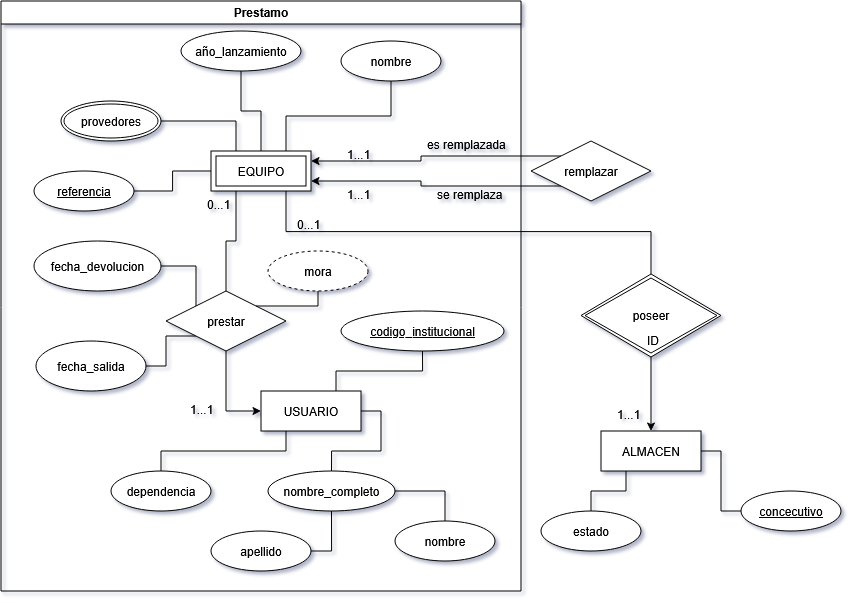

The diagram above was exported from draw.io. Its source (the exported page's mxGraphModel, read from the mxfile embedded in the PNG):
<mxGraphModel dx="1492" dy="814" grid="1" gridSize="10" guides="1" tooltips="1" connect="1" arrows="1" fold="1" page="1" pageScale="1" pageWidth="827" pageHeight="1169" math="0" shadow="0">
  <root>
    <mxCell id="0" />
    <mxCell id="1" parent="0" />
    <mxCell id="C9qSiS0P3x2RKNwDfn-B-7" edge="1" parent="1" source="C9qSiS0P3x2RKNwDfn-B-61" style="edgeStyle=orthogonalEdgeStyle;rounded=0;orthogonalLoop=1;jettySize=auto;html=1;endArrow=none;endFill=0;exitX=0.75;exitY=0;exitDx=0;exitDy=0;" target="C9qSiS0P3x2RKNwDfn-B-4">
      <mxGeometry relative="1" as="geometry">
        <mxPoint x="310" y="380" as="sourcePoint" />
      </mxGeometry>
    </mxCell>
    <mxCell id="C9qSiS0P3x2RKNwDfn-B-12" edge="1" parent="1" source="C9qSiS0P3x2RKNwDfn-B-61" style="edgeStyle=orthogonalEdgeStyle;rounded=0;orthogonalLoop=1;jettySize=auto;html=1;exitX=0.75;exitY=1;exitDx=0;exitDy=0;entryX=0.5;entryY=0;entryDx=0;entryDy=0;endArrow=none;endFill=0;startArrow=none;startFill=0;" target="C9qSiS0P3x2RKNwDfn-B-63">
      <mxGeometry relative="1" as="geometry">
        <Array as="points">
          <mxPoint x="285" y="440.67" />
          <mxPoint x="650" y="440.67" />
        </Array>
        <mxPoint x="285" y="400" as="sourcePoint" />
        <mxPoint x="400" y="440" as="targetPoint" />
      </mxGeometry>
    </mxCell>
    <mxCell id="C9qSiS0P3x2RKNwDfn-B-1" parent="1" style="whiteSpace=wrap;html=1;align=center;" value="ALMACEN" vertex="1">
      <mxGeometry height="40" width="100" x="600" y="640" as="geometry" />
    </mxCell>
    <mxCell id="rScPbDAY8ECskFrfyqdo-13" edge="1" parent="1" source="C9qSiS0P3x2RKNwDfn-B-5" style="edgeStyle=orthogonalEdgeStyle;rounded=0;orthogonalLoop=1;jettySize=auto;html=1;endArrow=none;endFill=0;" target="C9qSiS0P3x2RKNwDfn-B-61">
      <mxGeometry relative="1" as="geometry" />
    </mxCell>
    <mxCell id="C9qSiS0P3x2RKNwDfn-B-5" parent="1" style="ellipse;whiteSpace=wrap;html=1;align=center;" value="año_lanzamiento" vertex="1">
      <mxGeometry height="40" width="120" x="180" y="240" as="geometry" />
    </mxCell>
    <mxCell id="C9qSiS0P3x2RKNwDfn-B-9" edge="1" parent="1" source="C9qSiS0P3x2RKNwDfn-B-6" style="edgeStyle=orthogonalEdgeStyle;rounded=0;orthogonalLoop=1;jettySize=auto;html=1;entryX=0.25;entryY=0;entryDx=0;entryDy=0;endArrow=none;endFill=0;" target="C9qSiS0P3x2RKNwDfn-B-61">
      <mxGeometry relative="1" as="geometry">
        <mxPoint x="210" y="370" as="targetPoint" />
      </mxGeometry>
    </mxCell>
    <mxCell id="C9qSiS0P3x2RKNwDfn-B-6" parent="1" style="ellipse;shape=doubleEllipse;margin=3;whiteSpace=wrap;html=1;align=center;" value="provedores" vertex="1">
      <mxGeometry height="40" width="100" x="60" y="310" as="geometry" />
    </mxCell>
    <mxCell id="C9qSiS0P3x2RKNwDfn-B-26" edge="1" parent="1" source="C9qSiS0P3x2RKNwDfn-B-18" style="edgeStyle=orthogonalEdgeStyle;rounded=0;orthogonalLoop=1;jettySize=auto;html=1;entryX=0.25;entryY=1;entryDx=0;entryDy=0;endArrow=none;endFill=0;" target="C9qSiS0P3x2RKNwDfn-B-1">
      <mxGeometry relative="1" as="geometry" />
    </mxCell>
    <mxCell id="C9qSiS0P3x2RKNwDfn-B-18" parent="1" style="ellipse;whiteSpace=wrap;html=1;align=center;" value="estado" vertex="1">
      <mxGeometry height="40" width="100" x="540" y="720" as="geometry" />
    </mxCell>
    <mxCell id="C9qSiS0P3x2RKNwDfn-B-34" edge="1" parent="1" source="C9qSiS0P3x2RKNwDfn-B-31" style="edgeStyle=orthogonalEdgeStyle;rounded=0;orthogonalLoop=1;jettySize=auto;html=1;endArrow=none;endFill=0;entryX=0.25;entryY=1;entryDx=0;entryDy=0;startArrow=none;startFill=0;" target="C9qSiS0P3x2RKNwDfn-B-61">
      <mxGeometry relative="1" as="geometry">
        <mxPoint x="300" y="600" as="targetPoint" />
      </mxGeometry>
    </mxCell>
    <mxCell id="rScPbDAY8ECskFrfyqdo-5" edge="1" parent="1" source="C9qSiS0P3x2RKNwDfn-B-54" style="edgeStyle=orthogonalEdgeStyle;rounded=0;orthogonalLoop=1;jettySize=auto;html=1;entryX=1;entryY=0.5;entryDx=0;entryDy=0;endArrow=none;endFill=0;" target="C9qSiS0P3x2RKNwDfn-B-1">
      <mxGeometry relative="1" as="geometry" />
    </mxCell>
    <mxCell id="C9qSiS0P3x2RKNwDfn-B-54" parent="1" style="ellipse;whiteSpace=wrap;html=1;align=center;fontStyle=4;" value="concecutivo" vertex="1">
      <mxGeometry height="40" width="100" x="740" y="700" as="geometry" />
    </mxCell>
    <mxCell id="rScPbDAY8ECskFrfyqdo-37" edge="1" parent="1" source="C9qSiS0P3x2RKNwDfn-B-61" style="edgeStyle=orthogonalEdgeStyle;rounded=0;orthogonalLoop=1;jettySize=auto;html=1;entryX=1;entryY=0.5;entryDx=0;entryDy=0;endArrow=none;endFill=0;" target="rScPbDAY8ECskFrfyqdo-36">
      <mxGeometry relative="1" as="geometry" />
    </mxCell>
    <mxCell id="C9qSiS0P3x2RKNwDfn-B-61" parent="1" style="shape=ext;margin=3;double=1;whiteSpace=wrap;html=1;align=center;" value="EQUIPO" vertex="1">
      <mxGeometry height="40" width="100" x="210" y="360" as="geometry" />
    </mxCell>
    <mxCell id="rScPbDAY8ECskFrfyqdo-4" edge="1" parent="1" source="C9qSiS0P3x2RKNwDfn-B-63" style="edgeStyle=orthogonalEdgeStyle;rounded=0;orthogonalLoop=1;jettySize=auto;html=1;entryX=0.5;entryY=0;entryDx=0;entryDy=0;" target="C9qSiS0P3x2RKNwDfn-B-1">
      <mxGeometry relative="1" as="geometry">
        <mxPoint x="650" y="630" as="targetPoint" />
      </mxGeometry>
    </mxCell>
    <mxCell id="C9qSiS0P3x2RKNwDfn-B-63" parent="1" style="shape=rhombus;double=1;perimeter=rhombusPerimeter;whiteSpace=wrap;html=1;align=center;" value="poseer" vertex="1">
      <mxGeometry height="83" width="140" x="580" y="483" as="geometry" />
    </mxCell>
    <mxCell id="C9qSiS0P3x2RKNwDfn-B-64" parent="1" style="text;strokeColor=none;fillColor=none;spacingLeft=4;spacingRight=4;overflow=hidden;rotatable=0;points=[[0,0.5],[1,0.5]];portConstraint=eastwest;fontSize=12;whiteSpace=wrap;html=1;" value="ID" vertex="1">
      <mxGeometry height="30" width="40" x="640" y="536" as="geometry" />
    </mxCell>
    <mxCell id="C9qSiS0P3x2RKNwDfn-B-73" parent="1" style="swimlane;whiteSpace=wrap;html=1;" value="Prestamo" vertex="1">
      <mxGeometry height="590" width="520" y="210" as="geometry" />
    </mxCell>
    <mxCell id="C9qSiS0P3x2RKNwDfn-B-71" edge="1" parent="C9qSiS0P3x2RKNwDfn-B-73" source="C9qSiS0P3x2RKNwDfn-B-69" style="edgeStyle=orthogonalEdgeStyle;rounded=0;orthogonalLoop=1;jettySize=auto;html=1;endArrow=none;endFill=0;entryX=0.25;entryY=1;entryDx=0;entryDy=0;" target="C9qSiS0P3x2RKNwDfn-B-2">
      <mxGeometry relative="1" as="geometry">
        <Array as="points">
          <mxPoint x="160" y="450" />
          <mxPoint x="285" y="450" />
        </Array>
      </mxGeometry>
    </mxCell>
    <mxCell id="C9qSiS0P3x2RKNwDfn-B-2" parent="C9qSiS0P3x2RKNwDfn-B-73" style="whiteSpace=wrap;html=1;align=center;" value="USUARIO" vertex="1">
      <mxGeometry height="40" width="100" x="260" y="390" as="geometry" />
    </mxCell>
    <mxCell id="C9qSiS0P3x2RKNwDfn-B-37" edge="1" parent="C9qSiS0P3x2RKNwDfn-B-73" source="C9qSiS0P3x2RKNwDfn-B-21" style="edgeStyle=orthogonalEdgeStyle;rounded=0;orthogonalLoop=1;jettySize=auto;html=1;entryX=0;entryY=1;entryDx=0;entryDy=0;endArrow=none;endFill=0;" target="C9qSiS0P3x2RKNwDfn-B-31">
      <mxGeometry relative="1" as="geometry" />
    </mxCell>
    <mxCell id="C9qSiS0P3x2RKNwDfn-B-21" parent="C9qSiS0P3x2RKNwDfn-B-73" style="ellipse;whiteSpace=wrap;html=1;align=center;" value="fecha_salida" vertex="1">
      <mxGeometry height="50" width="110" x="35" y="340" as="geometry" />
    </mxCell>
    <mxCell id="C9qSiS0P3x2RKNwDfn-B-35" edge="1" parent="C9qSiS0P3x2RKNwDfn-B-73" source="C9qSiS0P3x2RKNwDfn-B-31" style="edgeStyle=orthogonalEdgeStyle;rounded=0;orthogonalLoop=1;jettySize=auto;html=1;endArrow=classic;endFill=1;entryX=0;entryY=0.5;entryDx=0;entryDy=0;startArrow=none;startFill=0;" target="C9qSiS0P3x2RKNwDfn-B-2">
      <mxGeometry relative="1" as="geometry" />
    </mxCell>
    <mxCell id="C9qSiS0P3x2RKNwDfn-B-31" parent="C9qSiS0P3x2RKNwDfn-B-73" style="shape=rhombus;perimeter=rhombusPerimeter;whiteSpace=wrap;html=1;align=center;" value="prestar" vertex="1">
      <mxGeometry height="60" width="120" x="165" y="290" as="geometry" />
    </mxCell>
    <mxCell id="C9qSiS0P3x2RKNwDfn-B-40" edge="1" parent="C9qSiS0P3x2RKNwDfn-B-73" source="C9qSiS0P3x2RKNwDfn-B-55" style="edgeStyle=orthogonalEdgeStyle;rounded=0;orthogonalLoop=1;jettySize=auto;html=1;entryX=0.75;entryY=0;entryDx=0;entryDy=0;endArrow=none;endFill=0;exitX=0.5;exitY=1;exitDx=0;exitDy=0;" target="C9qSiS0P3x2RKNwDfn-B-2">
      <mxGeometry relative="1" as="geometry">
        <mxPoint x="562" y="185" as="sourcePoint" />
      </mxGeometry>
    </mxCell>
    <mxCell id="C9qSiS0P3x2RKNwDfn-B-47" edge="1" parent="C9qSiS0P3x2RKNwDfn-B-73" source="C9qSiS0P3x2RKNwDfn-B-39" style="edgeStyle=orthogonalEdgeStyle;rounded=0;orthogonalLoop=1;jettySize=auto;html=1;entryX=1;entryY=0.5;entryDx=0;entryDy=0;endArrow=none;endFill=0;" target="C9qSiS0P3x2RKNwDfn-B-2">
      <mxGeometry relative="1" as="geometry" />
    </mxCell>
    <mxCell id="C9qSiS0P3x2RKNwDfn-B-39" parent="C9qSiS0P3x2RKNwDfn-B-73" style="ellipse;whiteSpace=wrap;html=1;align=center;" value="nombre_completo" vertex="1">
      <mxGeometry height="40" width="127" x="267" y="470" as="geometry" />
    </mxCell>
    <mxCell id="C9qSiS0P3x2RKNwDfn-B-55" parent="C9qSiS0P3x2RKNwDfn-B-73" style="ellipse;whiteSpace=wrap;html=1;align=center;fontStyle=4;" value="codigo_institucional" vertex="1">
      <mxGeometry height="40" width="163" x="340" y="310" as="geometry" />
    </mxCell>
    <mxCell id="C9qSiS0P3x2RKNwDfn-B-58" parent="C9qSiS0P3x2RKNwDfn-B-73" style="text;strokeColor=none;fillColor=none;spacingLeft=4;spacingRight=4;overflow=hidden;rotatable=0;points=[[0,0.5],[1,0.5]];portConstraint=eastwest;fontSize=12;whiteSpace=wrap;html=1;" value="1...1" vertex="1">
      <mxGeometry height="30" width="40" x="183" y="395" as="geometry" />
    </mxCell>
    <mxCell id="C9qSiS0P3x2RKNwDfn-B-60" edge="1" parent="C9qSiS0P3x2RKNwDfn-B-73" source="C9qSiS0P3x2RKNwDfn-B-59" style="edgeStyle=orthogonalEdgeStyle;rounded=0;orthogonalLoop=1;jettySize=auto;html=1;entryX=0;entryY=0;entryDx=0;entryDy=0;endArrow=none;endFill=0;" target="C9qSiS0P3x2RKNwDfn-B-31">
      <mxGeometry relative="1" as="geometry">
        <Array as="points">
          <mxPoint x="195" y="265" />
        </Array>
      </mxGeometry>
    </mxCell>
    <mxCell id="C9qSiS0P3x2RKNwDfn-B-59" parent="C9qSiS0P3x2RKNwDfn-B-73" style="ellipse;whiteSpace=wrap;html=1;align=center;" value="fecha_devolucion" vertex="1">
      <mxGeometry height="50" width="127" x="33" y="240" as="geometry" />
    </mxCell>
    <mxCell id="C9qSiS0P3x2RKNwDfn-B-68" edge="1" parent="C9qSiS0P3x2RKNwDfn-B-73" source="C9qSiS0P3x2RKNwDfn-B-65" style="edgeStyle=orthogonalEdgeStyle;rounded=0;orthogonalLoop=1;jettySize=auto;html=1;endArrow=none;endFill=0;entryX=1;entryY=0.5;entryDx=0;entryDy=0;" target="C9qSiS0P3x2RKNwDfn-B-39">
      <mxGeometry relative="1" as="geometry" />
    </mxCell>
    <mxCell id="C9qSiS0P3x2RKNwDfn-B-65" parent="C9qSiS0P3x2RKNwDfn-B-73" style="ellipse;whiteSpace=wrap;html=1;align=center;" value="nombre" vertex="1">
      <mxGeometry height="40" width="100" x="394" y="520" as="geometry" />
    </mxCell>
    <mxCell id="C9qSiS0P3x2RKNwDfn-B-67" edge="1" parent="C9qSiS0P3x2RKNwDfn-B-73" source="C9qSiS0P3x2RKNwDfn-B-66" style="edgeStyle=orthogonalEdgeStyle;rounded=0;orthogonalLoop=1;jettySize=auto;html=1;entryX=0.5;entryY=1;entryDx=0;entryDy=0;endArrow=none;endFill=0;exitX=1;exitY=0.5;exitDx=0;exitDy=0;" target="C9qSiS0P3x2RKNwDfn-B-39">
      <mxGeometry relative="1" as="geometry" />
    </mxCell>
    <mxCell id="C9qSiS0P3x2RKNwDfn-B-66" parent="C9qSiS0P3x2RKNwDfn-B-73" style="ellipse;whiteSpace=wrap;html=1;align=center;" value="apellido" vertex="1">
      <mxGeometry height="40" width="100" x="210" y="530" as="geometry" />
    </mxCell>
    <mxCell id="C9qSiS0P3x2RKNwDfn-B-69" parent="C9qSiS0P3x2RKNwDfn-B-73" style="ellipse;whiteSpace=wrap;html=1;align=center;" value="dependencia" vertex="1">
      <mxGeometry height="40" width="100" x="110" y="470" as="geometry" />
    </mxCell>
    <mxCell id="rScPbDAY8ECskFrfyqdo-9" edge="1" parent="C9qSiS0P3x2RKNwDfn-B-73" source="rScPbDAY8ECskFrfyqdo-8" style="edgeStyle=orthogonalEdgeStyle;rounded=0;orthogonalLoop=1;jettySize=auto;html=1;entryX=1;entryY=0;entryDx=0;entryDy=0;endArrow=none;endFill=0;" target="C9qSiS0P3x2RKNwDfn-B-31">
      <mxGeometry relative="1" as="geometry">
        <Array as="points">
          <mxPoint x="317" y="305" />
        </Array>
      </mxGeometry>
    </mxCell>
    <mxCell id="rScPbDAY8ECskFrfyqdo-8" parent="C9qSiS0P3x2RKNwDfn-B-73" style="ellipse;whiteSpace=wrap;html=1;align=center;dashed=1;" value="mora" vertex="1">
      <mxGeometry height="40" width="100" x="267" y="250" as="geometry" />
    </mxCell>
    <mxCell id="C9qSiS0P3x2RKNwDfn-B-4" parent="C9qSiS0P3x2RKNwDfn-B-73" style="ellipse;whiteSpace=wrap;html=1;align=center;" value="nombre" vertex="1">
      <mxGeometry height="40" width="100" x="340" y="40" as="geometry" />
    </mxCell>
    <mxCell id="rScPbDAY8ECskFrfyqdo-19" parent="C9qSiS0P3x2RKNwDfn-B-73" style="text;strokeColor=none;fillColor=none;spacingLeft=4;spacingRight=4;overflow=hidden;rotatable=0;points=[[0,0.5],[1,0.5]];portConstraint=eastwest;fontSize=12;whiteSpace=wrap;html=1;" value="es remplazada" vertex="1">
      <mxGeometry height="30" width="90" x="420" y="130" as="geometry" />
    </mxCell>
    <mxCell id="rScPbDAY8ECskFrfyqdo-20" parent="C9qSiS0P3x2RKNwDfn-B-73" style="text;strokeColor=none;fillColor=none;spacingLeft=4;spacingRight=4;overflow=hidden;rotatable=0;points=[[0,0.5],[1,0.5]];portConstraint=eastwest;fontSize=12;whiteSpace=wrap;html=1;" value="se remplaza" vertex="1">
      <mxGeometry height="30" width="90" x="430" y="180" as="geometry" />
    </mxCell>
    <mxCell id="C9qSiS0P3x2RKNwDfn-B-51" parent="C9qSiS0P3x2RKNwDfn-B-73" style="text;strokeColor=none;fillColor=none;spacingLeft=4;spacingRight=4;overflow=hidden;rotatable=0;points=[[0,0.5],[1,0.5]];portConstraint=eastwest;fontSize=12;whiteSpace=wrap;html=1;" value="1...1" vertex="1">
      <mxGeometry height="30" width="40" x="340" y="180" as="geometry" />
    </mxCell>
    <mxCell id="rScPbDAY8ECskFrfyqdo-31" parent="C9qSiS0P3x2RKNwDfn-B-73" style="text;strokeColor=none;fillColor=none;spacingLeft=4;spacingRight=4;overflow=hidden;rotatable=0;points=[[0,0.5],[1,0.5]];portConstraint=eastwest;fontSize=12;whiteSpace=wrap;html=1;" value="1...1" vertex="1">
      <mxGeometry height="30" width="40" x="340" y="140" as="geometry" />
    </mxCell>
    <mxCell id="rScPbDAY8ECskFrfyqdo-30" parent="C9qSiS0P3x2RKNwDfn-B-73" style="text;strokeColor=none;fillColor=none;spacingLeft=4;spacingRight=4;overflow=hidden;rotatable=0;points=[[0,0.5],[1,0.5]];portConstraint=eastwest;fontSize=12;whiteSpace=wrap;html=1;" value="0...1" vertex="1">
      <mxGeometry height="30" width="40" x="200" y="190" as="geometry" />
    </mxCell>
    <mxCell id="rScPbDAY8ECskFrfyqdo-35" parent="C9qSiS0P3x2RKNwDfn-B-73" style="text;strokeColor=none;fillColor=none;spacingLeft=4;spacingRight=4;overflow=hidden;rotatable=0;points=[[0,0.5],[1,0.5]];portConstraint=eastwest;fontSize=12;whiteSpace=wrap;html=1;" value="0...1" vertex="1">
      <mxGeometry height="30" width="40" x="290" y="210" as="geometry" />
    </mxCell>
    <mxCell id="rScPbDAY8ECskFrfyqdo-36" parent="C9qSiS0P3x2RKNwDfn-B-73" style="ellipse;whiteSpace=wrap;html=1;align=center;fontStyle=4;" value="referencia" vertex="1">
      <mxGeometry height="40" width="100" x="33" y="170" as="geometry" />
    </mxCell>
    <mxCell id="rScPbDAY8ECskFrfyqdo-27" edge="1" parent="1" source="rScPbDAY8ECskFrfyqdo-15" style="edgeStyle=orthogonalEdgeStyle;rounded=0;orthogonalLoop=1;jettySize=auto;html=1;exitX=0;exitY=0;exitDx=0;exitDy=0;entryX=1;entryY=0.25;entryDx=0;entryDy=0;" target="C9qSiS0P3x2RKNwDfn-B-61">
      <mxGeometry relative="1" as="geometry" />
    </mxCell>
    <mxCell id="rScPbDAY8ECskFrfyqdo-28" edge="1" parent="1" source="rScPbDAY8ECskFrfyqdo-15" style="edgeStyle=orthogonalEdgeStyle;rounded=0;orthogonalLoop=1;jettySize=auto;html=1;exitX=0;exitY=1;exitDx=0;exitDy=0;entryX=1;entryY=0.75;entryDx=0;entryDy=0;" target="C9qSiS0P3x2RKNwDfn-B-61">
      <mxGeometry relative="1" as="geometry" />
    </mxCell>
    <mxCell id="rScPbDAY8ECskFrfyqdo-15" parent="1" style="shape=rhombus;perimeter=rhombusPerimeter;whiteSpace=wrap;html=1;align=center;" value="remplazar" vertex="1">
      <mxGeometry height="60" width="120" x="530" y="350" as="geometry" />
    </mxCell>
    <mxCell id="rScPbDAY8ECskFrfyqdo-34" parent="1" style="text;strokeColor=none;fillColor=none;spacingLeft=4;spacingRight=4;overflow=hidden;rotatable=0;points=[[0,0.5],[1,0.5]];portConstraint=eastwest;fontSize=12;whiteSpace=wrap;html=1;" value="1...1" vertex="1">
      <mxGeometry height="30" width="40" x="610" y="610" as="geometry" />
    </mxCell>
  </root>
</mxGraphModel>